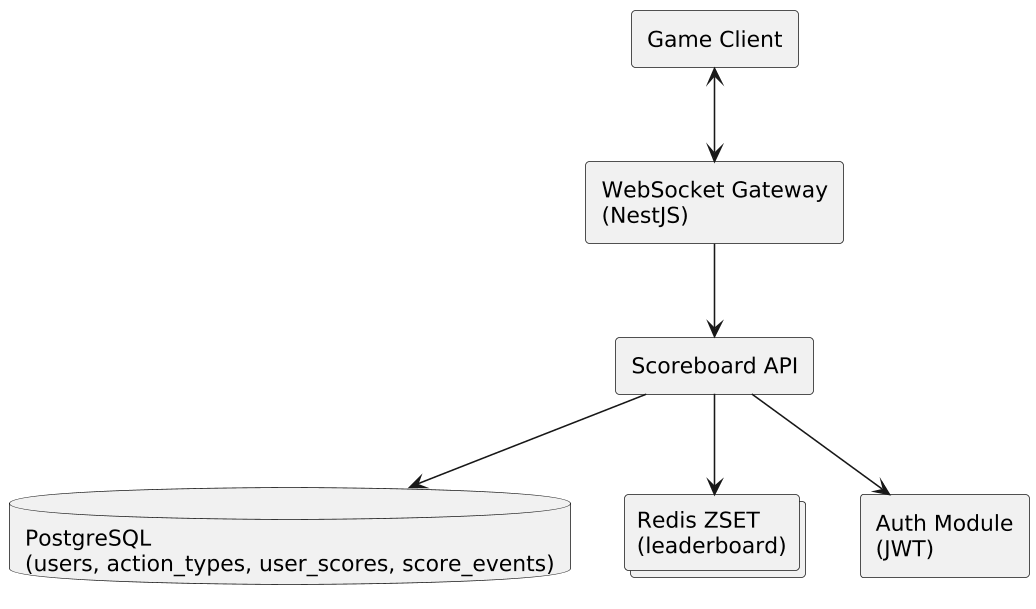

The diagram above was rendered by PlantUML. Its source (embedded in the PNG):
@startuml
skinparam dpi 150

rectangle "Game Client" as Client
rectangle "WebSocket Gateway\n(NestJS)" as Gateway
rectangle "Scoreboard API" as API
database "PostgreSQL\n(users, action_types, user_scores, score_events)" as DB
collections "Redis ZSET\n(leaderboard)" as Redis
rectangle "Auth Module\n(JWT)" as Auth

Client <--> Gateway
Gateway --> API
API --> DB
API --> Redis
API --> Auth
@enduml